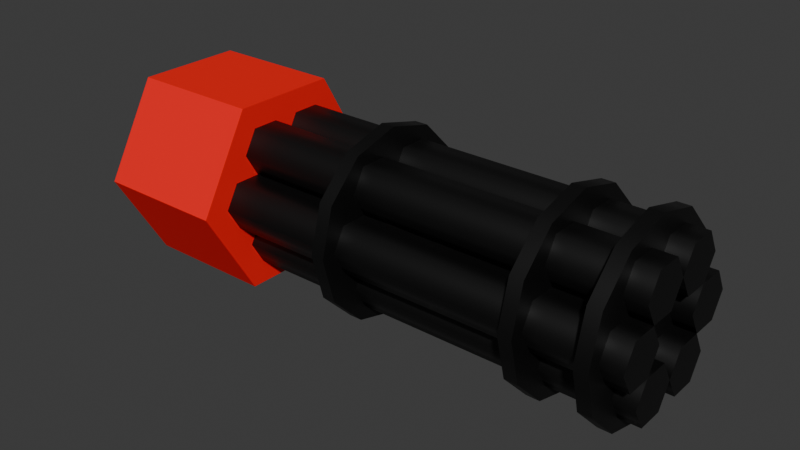 # Source: minigun.blend  (saved by Blender 5.2.45; exported with 4.5.12 LTS)
import bpy
from mathutils import Matrix  # noqa: F401  (used for matrix-valued properties, if any)

bpy.ops.wm.read_factory_settings(use_empty=True)
scene = bpy.context.scene
scene.name = 'Scene'

# ---- collections
col_collection = bpy.data.collections.new('Collection'); scene.collection.children.link(col_collection)

# ---- materials (node trees are filled in below, after node groups)
mat_material_001 = bpy.data.materials.new('Material.001')
mat_material_001.use_backface_culling_lightprobe_volume = False
mat_material_002 = bpy.data.materials.new('Material.002')
mat_material_002.use_backface_culling_lightprobe_volume = False

# ---- node groups
ng_smooth_by_angle = bpy.data.node_groups.new('Smooth by Angle', 'GeometryNodeTree')
_s = ng_smooth_by_angle.interface.new_socket(name='Mesh', in_out='OUTPUT', socket_type='NodeSocketGeometry')
_s = ng_smooth_by_angle.interface.new_socket(name='Mesh', in_out='INPUT', socket_type='NodeSocketGeometry')
_s = ng_smooth_by_angle.interface.new_socket(name='Angle', in_out='INPUT', socket_type='NodeSocketFloat')
_s.subtype = 'ANGLE'
_s.default_value = 0.5236
_s.min_value = 0.0
_s.max_value = 3.142
_s.description = 'Maximum face angle for smooth edges'
_s = ng_smooth_by_angle.interface.new_socket(name='Ignore Sharpness', in_out='INPUT', socket_type='NodeSocketBool')
_s.force_non_field = True
ng_smooth_by_angle.description = 'Set the sharpness of mesh edges based on the angle between the neighboring faces'
ng_smooth_by_angle.is_modifier = True
_N = ng_smooth_by_angle.nodes; _L = ng_smooth_by_angle.links
n0 = _N.new('GeometryNodeSetShadeSmooth'); n0.name = 'Set Shade Smooth'; n0.location = (120, -80)
n0.domain = 'EDGE'
n1 = _N.new('GeometryNodeSetShadeSmooth'); n1.name = 'Set Shade Smooth.001'; n1.location = (300, -80)
n2 = _N.new('NodeGroupOutput'); n2.name = 'Group Output'; n2.location = (480, -80)
n3 = _N.new('GeometryNodeInputMeshEdgeAngle'); n3.name = 'Edge Angle'; n3.location = (-440, -240)
n4 = _N.new('NodeGroupInput'); n4.name = 'Group Input'; n4.location = (-80, -80)
n5 = _N.new('GeometryNodeInputEdgeSmooth'); n5.name = 'Is Edge Smooth'; n5.location = (-260, -120)
n6 = _N.new('GeometryNodeInputShadeSmooth'); n6.name = 'Is Shade Smooth'; n6.location = (-440, -397)
n7 = _N.new('FunctionNodeCompare'); n7.name = 'Compare'; n7.location = (-260, -260)
n7.operation = 'LESS_EQUAL'
n8 = _N.new('FunctionNodeBooleanMath'); n8.name = 'Boolean Math.001'; n8.location = (-80, -260)
n9 = _N.new('NodeGroupInput'); n9.name = 'Group Input.001'; n9.location = (-440, -329)
n10 = _N.new('NodeGroupInput'); n10.name = 'Group Input.002'; n10.location = (-259, -189)
n11 = _N.new('FunctionNodeBooleanMath'); n11.name = 'Boolean Math'; n11.location = (-80, -149)
n11.operation = 'OR'
n12 = _N.new('FunctionNodeBooleanMath'); n12.name = 'Boolean Math.002'; n12.location = (-260, -380)
n12.operation = 'OR'
n13 = _N.new('NodeGroupInput'); n13.name = 'Group Input.003'; n13.location = (-440, -460)
_L.new(n3.outputs[0], n7.inputs[0])
_L.new(n1.outputs[0], n2.inputs[0])
_L.new(n9.outputs[1], n7.inputs[1])
_L.new(n7.outputs[0], n8.inputs[0])
_L.new(n4.outputs[0], n0.inputs[0])
_L.new(n0.outputs[0], n1.inputs[0])
_L.new(n8.outputs[0], n0.inputs[2])
_L.new(n10.outputs[2], n11.inputs[1])
_L.new(n5.outputs[0], n11.inputs[0])
_L.new(n11.outputs[0], n0.inputs[1])
_L.new(n13.outputs[2], n12.inputs[1])
_L.new(n6.outputs[0], n12.inputs[0])
_L.new(n12.outputs[0], n8.inputs[1])
n2.is_active_output = True

# ---- material node trees
mat_material_001.use_nodes = True; mat_material_001.node_tree.nodes.clear()
_N = mat_material_001.node_tree.nodes; _L = mat_material_001.node_tree.links
n0 = _N.new('ShaderNodeBsdfPrincipled'); n0.name = 'Principled BSDF'; n0.location = (-200, 100)
n0.inputs[0].default_value = (0.05, 0.05, 0.05, 1.0)
n0.inputs[1].default_value = 1.0
n1 = _N.new('ShaderNodeOutputMaterial'); n1.name = 'Material Output'; n1.location = (200, 100)
_L.new(n0.outputs[0], n1.inputs[0])
n1.is_active_output = True
mat_material_002.use_nodes = True; mat_material_002.node_tree.nodes.clear()
_N = mat_material_002.node_tree.nodes; _L = mat_material_002.node_tree.links
n0 = _N.new('ShaderNodeBsdfPrincipled'); n0.name = 'Principled BSDF'; n0.location = (-200, 100)
n0.inputs[0].default_value = (1.0, 0.0, 0.0, 1.0)
n0.inputs[2].default_value = 0.7
n1 = _N.new('ShaderNodeOutputMaterial'); n1.name = 'Material Output'; n1.location = (200, 100)
_L.new(n0.outputs[0], n1.inputs[0])
n1.is_active_output = True

# ---- world
world_world = bpy.data.worlds.new('World'); scene.world = world_world
world_world.use_nodes = True; world_world.node_tree.nodes.clear()
_N = world_world.node_tree.nodes; _L = world_world.node_tree.links
n0 = _N.new('ShaderNodeOutputWorld'); n0.name = 'World Output'; n0.location = (200, 100)
n1 = _N.new('ShaderNodeBackground'); n1.name = 'Background'; n1.location = (-200, 100)
n1.inputs[0].default_value = (0.05088, 0.05088, 0.05088, 1.0)
_L.new(n1.outputs[0], n0.inputs[0])
n0.is_active_output = True
world_world.color = (0.05088, 0.05088, 0.05088)
world_world.sun_shadow_jitter_overblur = 0.0

# ---- meshes
me_cylinder = bpy.data.meshes.new('Cylinder')
me_cylinder.from_pydata([(1.51e-08, 0.1, -0.8), (0.0, 0.1, 1.0), (0.0866, 0.05, -0.8), (0.0866, 0.05, 1.0), (0.0866, -0.05, -0.8), (0.0866, -0.05, 1.0), (1.51e-08, -0.1, -0.8), (0.0, -0.1, 1.0), (-0.0866, -0.05, -0.8), (-0.0866, -0.05, 1.0), (-0.0866, 0.05, -0.8), (-0.0866, 0.05, 1.0)], [], [(0, 1, 3, 2), (2, 3, 5, 4), (4, 5, 7, 6), (6, 7, 9, 8), (3, 1, 11, 9, 7, 5), (8, 9, 11, 10), (10, 11, 1, 0), (0, 2, 4, 6, 8, 10)])
me_cylinder.polygons.foreach_set('use_smooth', [True] * 8)
_uv = me_cylinder.uv_layers.new(name='UVMap')
_uv.uv.foreach_set('vector', [1.0, 0.5, 1.0, 1.0, 0.8333, 1.0, 0.8333, 0.5, 0.8333, 0.5, 0.8333, 1.0, 0.6667, 1.0, 0.6667, 0.5, 0.6667, 0.5, 0.6667, 1.0, 0.5, 1.0, 0.5, 0.5, 0.5, 0.5, 0.5, 1.0, 0.3333, 1.0, 0.3333, 0.5, 0.4578, 0.37, 0.25, 0.49, 0.04215, 0.37, 0.04215, 0.13, 0.25, 0.01, 0.4578, 0.13, 0.3333, 0.5, 0.3333, 1.0, 0.1667, 1.0, 0.1667, 0.5, 0.1667, 0.5, 0.1667, 1.0, -8.941e-08, 1.0, -8.941e-08, 0.5, 0.75, 0.49, 0.9578, 0.37, 0.9578, 0.13, 0.75, 0.01, 0.5422, 0.13, 0.5422, 0.37])
me_cylinder.materials.append(mat_material_001)
me_cylinder.update()
me_cylinder_001 = bpy.data.meshes.new('Cylinder.001')
me_cylinder_001.from_pydata([(1.51e-08, 0.1, -0.8), (0.0, 0.1, 1.0), (0.0866, 0.05, -0.8), (0.0866, 0.05, 1.0), (0.0866, -0.05, -0.8), (0.0866, -0.05, 1.0), (1.51e-08, -0.1, -0.8), (0.0, -0.1, 1.0), (-0.0866, -0.05, -0.8), (-0.0866, -0.05, 1.0), (-0.0866, 0.05, -0.8), (-0.0866, 0.05, 1.0)], [], [(0, 1, 3, 2), (2, 3, 5, 4), (4, 5, 7, 6), (6, 7, 9, 8), (3, 1, 11, 9, 7, 5), (8, 9, 11, 10), (10, 11, 1, 0), (0, 2, 4, 6, 8, 10)])
me_cylinder_001.polygons.foreach_set('use_smooth', [True] * 8)
_uv = me_cylinder_001.uv_layers.new(name='UVMap')
_uv.uv.foreach_set('vector', [1.0, 0.5, 1.0, 1.0, 0.8333, 1.0, 0.8333, 0.5, 0.8333, 0.5, 0.8333, 1.0, 0.6667, 1.0, 0.6667, 0.5, 0.6667, 0.5, 0.6667, 1.0, 0.5, 1.0, 0.5, 0.5, 0.5, 0.5, 0.5, 1.0, 0.3333, 1.0, 0.3333, 0.5, 0.4578, 0.37, 0.25, 0.49, 0.04215, 0.37, 0.04215, 0.13, 0.25, 0.01, 0.4578, 0.13, 0.3333, 0.5, 0.3333, 1.0, 0.1667, 1.0, 0.1667, 0.5, 0.1667, 0.5, 0.1667, 1.0, -8.941e-08, 1.0, -8.941e-08, 0.5, 0.75, 0.49, 0.9578, 0.37, 0.9578, 0.13, 0.75, 0.01, 0.5422, 0.13, 0.5422, 0.37])
me_cylinder_001.materials.append(mat_material_001)
me_cylinder_001.update()
me_cylinder_002 = bpy.data.meshes.new('Cylinder.002')
me_cylinder_002.from_pydata([(1.308e-08, 0.1, -0.8), (0.0, 0.1, 1.0), (0.0866, 0.05, -0.8), (0.0866, 0.05, 1.0), (0.0866, -0.05, -0.8), (0.0866, -0.05, 1.0), (1.308e-08, -0.1, -0.8), (0.0, -0.1, 1.0), (-0.0866, -0.05, -0.8), (-0.0866, -0.05, 1.0), (-0.0866, 0.05, -0.8), (-0.0866, 0.05, 1.0)], [], [(0, 1, 3, 2), (2, 3, 5, 4), (4, 5, 7, 6), (6, 7, 9, 8), (3, 1, 11, 9, 7, 5), (8, 9, 11, 10), (10, 11, 1, 0), (0, 2, 4, 6, 8, 10)])
me_cylinder_002.polygons.foreach_set('use_smooth', [True] * 8)
_uv = me_cylinder_002.uv_layers.new(name='UVMap')
_uv.uv.foreach_set('vector', [1.0, 0.5, 1.0, 1.0, 0.8333, 1.0, 0.8333, 0.5, 0.8333, 0.5, 0.8333, 1.0, 0.6667, 1.0, 0.6667, 0.5, 0.6667, 0.5, 0.6667, 1.0, 0.5, 1.0, 0.5, 0.5, 0.5, 0.5, 0.5, 1.0, 0.3333, 1.0, 0.3333, 0.5, 0.4578, 0.37, 0.25, 0.49, 0.04215, 0.37, 0.04215, 0.13, 0.25, 0.01, 0.4578, 0.13, 0.3333, 0.5, 0.3333, 1.0, 0.1667, 1.0, 0.1667, 0.5, 0.1667, 0.5, 0.1667, 1.0, -8.941e-08, 1.0, -8.941e-08, 0.5, 0.75, 0.49, 0.9578, 0.37, 0.9578, 0.13, 0.75, 0.01, 0.5422, 0.13, 0.5422, 0.37])
me_cylinder_002.materials.append(mat_material_001)
me_cylinder_002.update()
me_cylinder_003 = bpy.data.meshes.new('Cylinder.003')
me_cylinder_003.from_pydata([(1.308e-08, 0.1, -0.8), (0.0, 0.1, 1.0), (0.0866, 0.05, -0.8), (0.0866, 0.05, 1.0), (0.0866, -0.05, -0.8), (0.0866, -0.05, 1.0), (1.308e-08, -0.1, -0.8), (0.0, -0.1, 1.0), (-0.0866, -0.05, -0.8), (-0.0866, -0.05, 1.0), (-0.0866, 0.05, -0.8), (-0.0866, 0.05, 1.0)], [], [(0, 1, 3, 2), (2, 3, 5, 4), (4, 5, 7, 6), (6, 7, 9, 8), (3, 1, 11, 9, 7, 5), (8, 9, 11, 10), (10, 11, 1, 0), (0, 2, 4, 6, 8, 10)])
me_cylinder_003.polygons.foreach_set('use_smooth', [True] * 8)
_uv = me_cylinder_003.uv_layers.new(name='UVMap')
_uv.uv.foreach_set('vector', [1.0, 0.5, 1.0, 1.0, 0.8333, 1.0, 0.8333, 0.5, 0.8333, 0.5, 0.8333, 1.0, 0.6667, 1.0, 0.6667, 0.5, 0.6667, 0.5, 0.6667, 1.0, 0.5, 1.0, 0.5, 0.5, 0.5, 0.5, 0.5, 1.0, 0.3333, 1.0, 0.3333, 0.5, 0.4578, 0.37, 0.25, 0.49, 0.04215, 0.37, 0.04215, 0.13, 0.25, 0.01, 0.4578, 0.13, 0.3333, 0.5, 0.3333, 1.0, 0.1667, 1.0, 0.1667, 0.5, 0.1667, 0.5, 0.1667, 1.0, -8.941e-08, 1.0, -8.941e-08, 0.5, 0.75, 0.49, 0.9578, 0.37, 0.9578, 0.13, 0.75, 0.01, 0.5422, 0.13, 0.5422, 0.37])
me_cylinder_003.materials.append(mat_material_001)
me_cylinder_003.update()
me_cylinder_004 = bpy.data.meshes.new('Cylinder.004')
me_cylinder_004.from_pydata([(1.308e-08, 0.1, -0.8), (0.0, 0.1, 1.0), (0.0866, 0.05, -0.8), (0.0866, 0.05, 1.0), (0.0866, -0.05, -0.8), (0.0866, -0.05, 1.0), (1.308e-08, -0.1, -0.8), (0.0, -0.1, 1.0), (-0.0866, -0.05, -0.8), (-0.0866, -0.05, 1.0), (-0.0866, 0.05, -0.8), (-0.0866, 0.05, 1.0)], [], [(0, 1, 3, 2), (2, 3, 5, 4), (4, 5, 7, 6), (6, 7, 9, 8), (3, 1, 11, 9, 7, 5), (8, 9, 11, 10), (10, 11, 1, 0), (0, 2, 4, 6, 8, 10)])
me_cylinder_004.polygons.foreach_set('use_smooth', [True] * 8)
_uv = me_cylinder_004.uv_layers.new(name='UVMap')
_uv.uv.foreach_set('vector', [1.0, 0.5, 1.0, 1.0, 0.8333, 1.0, 0.8333, 0.5, 0.8333, 0.5, 0.8333, 1.0, 0.6667, 1.0, 0.6667, 0.5, 0.6667, 0.5, 0.6667, 1.0, 0.5, 1.0, 0.5, 0.5, 0.5, 0.5, 0.5, 1.0, 0.3333, 1.0, 0.3333, 0.5, 0.4578, 0.37, 0.25, 0.49, 0.04215, 0.37, 0.04215, 0.13, 0.25, 0.01, 0.4578, 0.13, 0.3333, 0.5, 0.3333, 1.0, 0.1667, 1.0, 0.1667, 0.5, 0.1667, 0.5, 0.1667, 1.0, -8.941e-08, 1.0, -8.941e-08, 0.5, 0.75, 0.49, 0.9578, 0.37, 0.9578, 0.13, 0.75, 0.01, 0.5422, 0.13, 0.5422, 0.37])
me_cylinder_004.materials.append(mat_material_001)
me_cylinder_004.update()
me_cylinder_005 = bpy.data.meshes.new('Cylinder.005')
me_cylinder_005.from_pydata([(1.308e-08, 0.1, -0.8), (0.0, 0.1, 1.0), (0.0866, 0.05, -0.8), (0.0866, 0.05, 1.0), (0.0866, -0.05, -0.8), (0.0866, -0.05, 1.0), (1.308e-08, -0.1, -0.8), (0.0, -0.1, 1.0), (-0.0866, -0.05, -0.8), (-0.0866, -0.05, 1.0), (-0.0866, 0.05, -0.8), (-0.0866, 0.05, 1.0)], [], [(0, 1, 3, 2), (2, 3, 5, 4), (4, 5, 7, 6), (6, 7, 9, 8), (3, 1, 11, 9, 7, 5), (8, 9, 11, 10), (10, 11, 1, 0), (0, 2, 4, 6, 8, 10)])
me_cylinder_005.polygons.foreach_set('use_smooth', [True] * 8)
_uv = me_cylinder_005.uv_layers.new(name='UVMap')
_uv.uv.foreach_set('vector', [1.0, 0.5, 1.0, 1.0, 0.8333, 1.0, 0.8333, 0.5, 0.8333, 0.5, 0.8333, 1.0, 0.6667, 1.0, 0.6667, 0.5, 0.6667, 0.5, 0.6667, 1.0, 0.5, 1.0, 0.5, 0.5, 0.5, 0.5, 0.5, 1.0, 0.3333, 1.0, 0.3333, 0.5, 0.4578, 0.37, 0.25, 0.49, 0.04215, 0.37, 0.04215, 0.13, 0.25, 0.01, 0.4578, 0.13, 0.3333, 0.5, 0.3333, 1.0, 0.1667, 1.0, 0.1667, 0.5, 0.1667, 0.5, 0.1667, 1.0, -8.941e-08, 1.0, -8.941e-08, 0.5, 0.75, 0.49, 0.9578, 0.37, 0.9578, 0.13, 0.75, 0.01, 0.5422, 0.13, 0.5422, 0.37])
me_cylinder_005.materials.append(mat_material_001)
me_cylinder_005.update()
me_cylinder_006 = bpy.data.meshes.new('Cylinder.006')
me_cylinder_006.from_pydata([(0.0, 0.35, -0.025), (0.0, 0.35, 0.025), (0.175, 0.3031, -0.025), (0.175, 0.3031, 0.025), (0.3031, 0.175, -0.025), (0.3031, 0.175, 0.025), (0.35, 0.0, -0.025), (0.35, 0.0, 0.025), (0.3031, -0.175, -0.025), (0.3031, -0.175, 0.025), (0.175, -0.3031, -0.025), (0.175, -0.3031, 0.025), (0.0, -0.35, -0.025), (0.0, -0.35, 0.025), (-0.175, -0.3031, -0.025), (-0.175, -0.3031, 0.025), (-0.3031, -0.175, -0.025), (-0.3031, -0.175, 0.025), (-0.35, 0.0, -0.025), (-0.35, 0.0, 0.025), (-0.3031, 0.175, -0.025), (-0.3031, 0.175, 0.025), (-0.175, 0.3031, -0.025), (-0.175, 0.3031, 0.025)], [], [(0, 1, 3, 2), (2, 3, 5, 4), (4, 5, 7, 6), (6, 7, 9, 8), (8, 9, 11, 10), (10, 11, 13, 12), (12, 13, 15, 14), (14, 15, 17, 16), (16, 17, 19, 18), (18, 19, 21, 20), (3, 1, 23, 21, 19, 17, 15, 13, 11, 9, 7, 5), (20, 21, 23, 22), (22, 23, 1, 0), (0, 2, 4, 6, 8, 10, 12, 14, 16, 18, 20, 22)])
me_cylinder_006.polygons.foreach_set('use_smooth', [True] * 14)
_uv = me_cylinder_006.uv_layers.new(name='UVMap')
_uv.uv.foreach_set('vector', [1.0, 0.5, 1.0, 1.0, 0.9167, 1.0, 0.9167, 0.5, 0.9167, 0.5, 0.9167, 1.0, 0.8333, 1.0, 0.8333, 0.5, 0.8333, 0.5, 0.8333, 1.0, 0.75, 1.0, 0.75, 0.5, 0.75, 0.5, 0.75, 1.0, 0.6667, 1.0, 0.6667, 0.5, 0.6667, 0.5, 0.6667, 1.0, 0.5833, 1.0, 0.5833, 0.5, 0.5833, 0.5, 0.5833, 1.0, 0.5, 1.0, 0.5, 0.5, 0.5, 0.5, 0.5, 1.0, 0.4167, 1.0, 0.4167, 0.5, 0.4167, 0.5, 0.4167, 1.0, 0.3333, 1.0, 0.3333, 0.5, 0.3333, 0.5, 0.3333, 1.0, 0.25, 1.0, 0.25, 0.5, 0.25, 0.5, 0.25, 1.0, 0.1667, 1.0, 0.1667, 0.5, 0.37, 0.4578, 0.25, 0.49, 0.13, 0.4578, 0.04215, 0.37, 0.01, 0.25, 0.04215, 0.13, 0.13, 0.04215, 0.25, 0.01, 0.37, 0.04215, 0.4578, 0.13, 0.49, 0.25, 0.4578, 0.37, 0.1667, 0.5, 0.1667, 1.0, 0.08333, 1.0, 0.08333, 0.5, 0.08333, 0.5, 0.08333, 1.0, 7.451e-08, 1.0, 7.451e-08, 0.5, 0.75, 0.49, 0.87, 0.4578, 0.9578, 0.37, 0.99, 0.25, 0.9578, 0.13, 0.87, 0.04215, 0.75, 0.01, 0.63, 0.04215, 0.5422, 0.13, 0.51, 0.25, 0.5422, 0.37, 0.63, 0.4578])
me_cylinder_006.materials.append(mat_material_001)
me_cylinder_006.update()
me_cylinder_007 = bpy.data.meshes.new('Cylinder.007')
me_cylinder_007.from_pydata([(0.0, 0.35, -0.025), (0.0, 0.35, 0.025), (0.175, 0.3031, -0.025), (0.175, 0.3031, 0.025), (0.3031, 0.175, -0.025), (0.3031, 0.175, 0.025), (0.35, 0.0, -0.025), (0.35, 0.0, 0.025), (0.3031, -0.175, -0.025), (0.3031, -0.175, 0.025), (0.175, -0.3031, -0.025), (0.175, -0.3031, 0.025), (0.0, -0.35, -0.025), (0.0, -0.35, 0.025), (-0.175, -0.3031, -0.025), (-0.175, -0.3031, 0.025), (-0.3031, -0.175, -0.025), (-0.3031, -0.175, 0.025), (-0.35, 0.0, -0.025), (-0.35, 0.0, 0.025), (-0.3031, 0.175, -0.025), (-0.3031, 0.175, 0.025), (-0.175, 0.3031, -0.025), (-0.175, 0.3031, 0.025)], [], [(0, 1, 3, 2), (2, 3, 5, 4), (4, 5, 7, 6), (6, 7, 9, 8), (8, 9, 11, 10), (10, 11, 13, 12), (12, 13, 15, 14), (14, 15, 17, 16), (16, 17, 19, 18), (18, 19, 21, 20), (3, 1, 23, 21, 19, 17, 15, 13, 11, 9, 7, 5), (20, 21, 23, 22), (22, 23, 1, 0), (0, 2, 4, 6, 8, 10, 12, 14, 16, 18, 20, 22)])
me_cylinder_007.polygons.foreach_set('use_smooth', [True] * 14)
_uv = me_cylinder_007.uv_layers.new(name='UVMap')
_uv.uv.foreach_set('vector', [1.0, 0.5, 1.0, 1.0, 0.9167, 1.0, 0.9167, 0.5, 0.9167, 0.5, 0.9167, 1.0, 0.8333, 1.0, 0.8333, 0.5, 0.8333, 0.5, 0.8333, 1.0, 0.75, 1.0, 0.75, 0.5, 0.75, 0.5, 0.75, 1.0, 0.6667, 1.0, 0.6667, 0.5, 0.6667, 0.5, 0.6667, 1.0, 0.5833, 1.0, 0.5833, 0.5, 0.5833, 0.5, 0.5833, 1.0, 0.5, 1.0, 0.5, 0.5, 0.5, 0.5, 0.5, 1.0, 0.4167, 1.0, 0.4167, 0.5, 0.4167, 0.5, 0.4167, 1.0, 0.3333, 1.0, 0.3333, 0.5, 0.3333, 0.5, 0.3333, 1.0, 0.25, 1.0, 0.25, 0.5, 0.25, 0.5, 0.25, 1.0, 0.1667, 1.0, 0.1667, 0.5, 0.37, 0.4578, 0.25, 0.49, 0.13, 0.4578, 0.04215, 0.37, 0.01, 0.25, 0.04215, 0.13, 0.13, 0.04215, 0.25, 0.01, 0.37, 0.04215, 0.4578, 0.13, 0.49, 0.25, 0.4578, 0.37, 0.1667, 0.5, 0.1667, 1.0, 0.08333, 1.0, 0.08333, 0.5, 0.08333, 0.5, 0.08333, 1.0, 7.451e-08, 1.0, 7.451e-08, 0.5, 0.75, 0.49, 0.87, 0.4578, 0.9578, 0.37, 0.99, 0.25, 0.9578, 0.13, 0.87, 0.04215, 0.75, 0.01, 0.63, 0.04215, 0.5422, 0.13, 0.51, 0.25, 0.5422, 0.37, 0.63, 0.4578])
me_cylinder_007.materials.append(mat_material_001)
me_cylinder_007.update()
me_cylinder_008 = bpy.data.meshes.new('Cylinder.008')
me_cylinder_008.from_pydata([(-0.025, 0.35, -1.887e-09), (0.025, 0.35, 1.887e-09), (-0.025, 0.3031, -0.175), (0.025, 0.3031, -0.175), (-0.025, 0.175, -0.3031), (0.025, 0.175, -0.3031), (-0.025, 0.0, -0.35), (0.025, 0.0, -0.35), (-0.025, -0.175, -0.3031), (0.025, -0.175, -0.3031), (-0.025, -0.3031, -0.175), (0.025, -0.3031, -0.175), (-0.025, -0.35, -1.887e-09), (0.025, -0.35, 1.887e-09), (-0.025, -0.3031, 0.175), (0.025, -0.3031, 0.175), (-0.025, -0.175, 0.3031), (0.025, -0.175, 0.3031), (-0.025, 0.0, 0.35), (0.025, 0.0, 0.35), (-0.025, 0.175, 0.3031), (0.025, 0.175, 0.3031), (-0.025, 0.3031, 0.175), (0.025, 0.3031, 0.175)], [], [(0, 1, 3, 2), (2, 3, 5, 4), (4, 5, 7, 6), (6, 7, 9, 8), (8, 9, 11, 10), (10, 11, 13, 12), (12, 13, 15, 14), (14, 15, 17, 16), (16, 17, 19, 18), (18, 19, 21, 20), (3, 1, 23, 21, 19, 17, 15, 13, 11, 9, 7, 5), (20, 21, 23, 22), (22, 23, 1, 0), (0, 2, 4, 6, 8, 10, 12, 14, 16, 18, 20, 22)])
me_cylinder_008.polygons.foreach_set('use_smooth', [True] * 14)
_uv = me_cylinder_008.uv_layers.new(name='UVMap')
_uv.uv.foreach_set('vector', [1.0, 0.5, 1.0, 1.0, 0.9167, 1.0, 0.9167, 0.5, 0.9167, 0.5, 0.9167, 1.0, 0.8333, 1.0, 0.8333, 0.5, 0.8333, 0.5, 0.8333, 1.0, 0.75, 1.0, 0.75, 0.5, 0.75, 0.5, 0.75, 1.0, 0.6667, 1.0, 0.6667, 0.5, 0.6667, 0.5, 0.6667, 1.0, 0.5833, 1.0, 0.5833, 0.5, 0.5833, 0.5, 0.5833, 1.0, 0.5, 1.0, 0.5, 0.5, 0.5, 0.5, 0.5, 1.0, 0.4167, 1.0, 0.4167, 0.5, 0.4167, 0.5, 0.4167, 1.0, 0.3333, 1.0, 0.3333, 0.5, 0.3333, 0.5, 0.3333, 1.0, 0.25, 1.0, 0.25, 0.5, 0.25, 0.5, 0.25, 1.0, 0.1667, 1.0, 0.1667, 0.5, 0.37, 0.4578, 0.25, 0.49, 0.13, 0.4578, 0.04215, 0.37, 0.01, 0.25, 0.04215, 0.13, 0.13, 0.04215, 0.25, 0.01, 0.37, 0.04215, 0.4578, 0.13, 0.49, 0.25, 0.4578, 0.37, 0.1667, 0.5, 0.1667, 1.0, 0.08333, 1.0, 0.08333, 0.5, 0.08333, 0.5, 0.08333, 1.0, 7.451e-08, 1.0, 7.451e-08, 0.5, 0.75, 0.49, 0.87, 0.4578, 0.9578, 0.37, 0.99, 0.25, 0.9578, 0.13, 0.87, 0.04215, 0.75, 0.01, 0.63, 0.04215, 0.5422, 0.13, 0.51, 0.25, 0.5422, 0.37, 0.63, 0.4578])
me_cylinder_008.materials.append(mat_material_001)
me_cylinder_008.update()
me_cylinder_010 = bpy.data.meshes.new('Cylinder.010')
me_cylinder_010.from_pydata([(-0.25, 0.4, 1.093e-08), (0.25, 0.4, -1.093e-08), (-0.25, 0.2, -0.3464), (0.25, 0.2, -0.3464), (-0.25, -0.2, -0.3464), (0.25, -0.2, -0.3464), (-0.25, -0.4, 1.093e-08), (0.25, -0.4, -1.093e-08), (-0.25, -0.2, 0.3464), (0.25, -0.2, 0.3464), (-0.25, 0.2, 0.3464), (0.25, 0.2, 0.3464)], [], [(0, 1, 3, 2), (2, 3, 5, 4), (4, 5, 7, 6), (6, 7, 9, 8), (3, 1, 11, 9, 7, 5), (8, 9, 11, 10), (10, 11, 1, 0), (0, 2, 4, 6, 8, 10)])
_uv = me_cylinder_010.uv_layers.new(name='UVMap')
_uv.uv.foreach_set('vector', [1.0, 0.5, 1.0, 1.0, 0.8333, 1.0, 0.8333, 0.5, 0.8333, 0.5, 0.8333, 1.0, 0.6667, 1.0, 0.6667, 0.5, 0.6667, 0.5, 0.6667, 1.0, 0.5, 1.0, 0.5, 0.5, 0.5, 0.5, 0.5, 1.0, 0.3333, 1.0, 0.3333, 0.5, 0.4578, 0.37, 0.25, 0.49, 0.04215, 0.37, 0.04215, 0.13, 0.25, 0.01, 0.4578, 0.13, 0.3333, 0.5, 0.3333, 1.0, 0.1667, 1.0, 0.1667, 0.5, 0.1667, 0.5, 0.1667, 1.0, -8.941e-08, 1.0, -8.941e-08, 0.5, 0.75, 0.49, 0.9578, 0.37, 0.9578, 0.13, 0.75, 0.01, 0.5422, 0.13, 0.5422, 0.37])
me_cylinder_010.materials.append(mat_material_002)
me_cylinder_010.update()

# ---- objects
ob_cylinder = bpy.data.objects.new('Cylinder', me_cylinder)
ob_cylinder_001 = bpy.data.objects.new('Cylinder.001', me_cylinder_001)
ob_cylinder_002 = bpy.data.objects.new('Cylinder.002', me_cylinder_002)
ob_cylinder_003 = bpy.data.objects.new('Cylinder.003', me_cylinder_003)
ob_cylinder_004 = bpy.data.objects.new('Cylinder.004', me_cylinder_004)
ob_cylinder_005 = bpy.data.objects.new('Cylinder.005', me_cylinder_005)
ob_cylinder_006 = bpy.data.objects.new('Cylinder.006', me_cylinder_006)
ob_cylinder_007 = bpy.data.objects.new('Cylinder.007', me_cylinder_007)
ob_cylinder_008 = bpy.data.objects.new('Cylinder.008', me_cylinder_008)
ob_cylinder_009 = bpy.data.objects.new('Cylinder.009', me_cylinder_010)

# ---- transforms, parenting, visibility, modifiers, constraints
ob_cylinder.parent = ob_cylinder_008
ob_cylinder.matrix_parent_inverse = Matrix(((1.0, -0.0, 0.0, 0.07684), (-0.0, 1.0, -0.0, 0.0), (0.0, 0.0, 1.0, -0.0), (-0.0, 0.0, -0.0, 1.0)))
ob_cylinder.location = (4.38e-16, -0.2, 0.0)
ob_cylinder.rotation_euler = (-0.0, 1.571, 0.0)
_m = ob_cylinder.modifiers.new('Smooth by Angle', 'NODES')
_m.node_group = ng_smooth_by_angle
_gi = [s.identifier for s in ng_smooth_by_angle.interface.items_tree if s.item_type == 'SOCKET' and s.in_out == 'INPUT']
_m[_gi[1]] = 1.396  # 'Angle'
_m.show_group_selector = False
ob_cylinder_001.parent = ob_cylinder_008
ob_cylinder_001.matrix_parent_inverse = Matrix(((1.0, -0.0, 0.0, 0.07684), (-0.0, 1.0, -0.0, 0.0), (0.0, 0.0, 1.0, -0.0), (-0.0, 0.0, -0.0, 1.0)))
ob_cylinder_001.location = (4.38e-16, 0.2, 9.572e-08)
ob_cylinder_001.rotation_euler = (-0.0, 1.571, 0.0)
_m = ob_cylinder_001.modifiers.new('Smooth by Angle', 'NODES')
_m.node_group = ng_smooth_by_angle
_gi = [s.identifier for s in ng_smooth_by_angle.interface.items_tree if s.item_type == 'SOCKET' and s.in_out == 'INPUT']
_m[_gi[1]] = 1.396  # 'Angle'
_m.show_group_selector = False
ob_cylinder_002.parent = ob_cylinder_008
ob_cylinder_002.matrix_parent_inverse = Matrix(((1.0, -0.0, 0.0, 0.07684), (-0.0, 1.0, -0.0, 0.0), (0.0, 0.0, 1.0, -0.0), (-0.0, 0.0, -0.0, 1.0)))
ob_cylinder_002.location = (4.38e-16, -0.1, -0.1732)
ob_cylinder_002.rotation_euler = (1.571, 0.5236, 1.571)
_m = ob_cylinder_002.modifiers.new('Smooth by Angle', 'NODES')
_m.node_group = ng_smooth_by_angle
_gi = [s.identifier for s in ng_smooth_by_angle.interface.items_tree if s.item_type == 'SOCKET' and s.in_out == 'INPUT']
_m[_gi[1]] = 1.396  # 'Angle'
_m.show_group_selector = False
ob_cylinder_003.parent = ob_cylinder_008
ob_cylinder_003.matrix_parent_inverse = Matrix(((1.0, -0.0, 0.0, 0.07684), (-0.0, 1.0, -0.0, 0.0), (0.0, 0.0, 1.0, -0.0), (-0.0, 0.0, -0.0, 1.0)))
ob_cylinder_003.location = (4.38e-16, 0.1, 0.1732)
ob_cylinder_003.rotation_euler = (1.571, 0.5236, 1.571)
_m = ob_cylinder_003.modifiers.new('Smooth by Angle', 'NODES')
_m.node_group = ng_smooth_by_angle
_gi = [s.identifier for s in ng_smooth_by_angle.interface.items_tree if s.item_type == 'SOCKET' and s.in_out == 'INPUT']
_m[_gi[1]] = 1.396  # 'Angle'
_m.show_group_selector = False
ob_cylinder_004.parent = ob_cylinder_008
ob_cylinder_004.matrix_parent_inverse = Matrix(((1.0, -0.0, 0.0, 0.07684), (-0.0, 1.0, -0.0, 0.0), (0.0, 0.0, 1.0, -0.0), (-0.0, 0.0, -0.0, 1.0)))
ob_cylinder_004.location = (4.38e-16, 0.1, -0.1732)
ob_cylinder_004.rotation_euler = (1.571, -0.5236, 1.571)
_m = ob_cylinder_004.modifiers.new('Smooth by Angle', 'NODES')
_m.node_group = ng_smooth_by_angle
_gi = [s.identifier for s in ng_smooth_by_angle.interface.items_tree if s.item_type == 'SOCKET' and s.in_out == 'INPUT']
_m[_gi[1]] = 1.396  # 'Angle'
_m.show_group_selector = False
ob_cylinder_005.parent = ob_cylinder_008
ob_cylinder_005.matrix_parent_inverse = Matrix(((1.0, -0.0, 0.0, 0.07684), (-0.0, 1.0, -0.0, 0.0), (0.0, 0.0, 1.0, -0.0), (-0.0, 0.0, -0.0, 1.0)))
ob_cylinder_005.location = (4.38e-16, -0.1, 0.1732)
ob_cylinder_005.rotation_euler = (1.571, -0.5236, 1.571)
_m = ob_cylinder_005.modifiers.new('Smooth by Angle', 'NODES')
_m.node_group = ng_smooth_by_angle
_gi = [s.identifier for s in ng_smooth_by_angle.interface.items_tree if s.item_type == 'SOCKET' and s.in_out == 'INPUT']
_m[_gi[1]] = 1.396  # 'Angle'
_m.show_group_selector = False
ob_cylinder_006.parent = ob_cylinder_008
ob_cylinder_006.matrix_parent_inverse = Matrix(((1.0, -0.0, 0.0, 0.07684), (-0.0, 1.0, -0.0, 0.0), (0.0, 0.0, 1.0, -0.0), (-0.0, 0.0, -0.0, 1.0)))
ob_cylinder_006.location = (0.8975, 0.0, 0.0)
ob_cylinder_006.rotation_euler = (-0.0, 1.571, 0.0)
_m = ob_cylinder_006.modifiers.new('Smooth by Angle', 'NODES')
_m.node_group = ng_smooth_by_angle
_gi = [s.identifier for s in ng_smooth_by_angle.interface.items_tree if s.item_type == 'SOCKET' and s.in_out == 'INPUT']
_m[_gi[1]] = 1.396  # 'Angle'
_m.use_pin_to_last = True
_m.show_group_selector = False
ob_cylinder_007.parent = ob_cylinder_008
ob_cylinder_007.matrix_parent_inverse = Matrix(((1.0, -0.0, 0.0, 0.07684), (-0.0, 1.0, -0.0, 0.0), (0.0, 0.0, 1.0, -0.0), (-0.0, 0.0, -0.0, 1.0)))
ob_cylinder_007.location = (0.6474, 0.0, 0.0)
ob_cylinder_007.rotation_euler = (-0.0, 1.571, 0.0)
_m = ob_cylinder_007.modifiers.new('Smooth by Angle', 'NODES')
_m.node_group = ng_smooth_by_angle
_gi = [s.identifier for s in ng_smooth_by_angle.interface.items_tree if s.item_type == 'SOCKET' and s.in_out == 'INPUT']
_m[_gi[1]] = 1.396  # 'Angle'
_m.use_pin_to_last = True
_m.show_group_selector = False
ob_cylinder_008.location = (-0.07684, 0.0, 0.0)
_m = ob_cylinder_008.modifiers.new('Smooth by Angle', 'NODES')
_m.node_group = ng_smooth_by_angle
_gi = [s.identifier for s in ng_smooth_by_angle.interface.items_tree if s.item_type == 'SOCKET' and s.in_out == 'INPUT']
_m[_gi[1]] = 1.396  # 'Angle'
_m.use_pin_to_last = True
_m.show_group_selector = False
ob_cylinder_009.location = (-0.8, 0.0, 0.0)

# ---- collection membership
col_collection.objects.link(ob_cylinder)
col_collection.objects.link(ob_cylinder_001)
col_collection.objects.link(ob_cylinder_002)
col_collection.objects.link(ob_cylinder_003)
col_collection.objects.link(ob_cylinder_004)
col_collection.objects.link(ob_cylinder_005)
col_collection.objects.link(ob_cylinder_006)
col_collection.objects.link(ob_cylinder_007)
col_collection.objects.link(ob_cylinder_008)
col_collection.objects.link(ob_cylinder_009)

# ---- scene / render settings (as saved in the file)
scene.frame_start = 0; scene.frame_end = 4; scene.frame_set(0)
scene.render.engine = 'BLENDER_EEVEE_NEXT'
scene.render.fps = 4
scene.render.bake_bias = 0.0
scene.render.bake_samples = 0
scene.eevee.fast_gi_thickness_far = 0.0
bpy.context.view_layer.update()

# ---- added for rendering (the .blend has no active camera and no usable light): camera, sun
cam_auto = bpy.data.cameras.new('AutoCamera')
cam_auto.lens = 50.0
cam_auto.sensor_width = 36.0
cam_auto.clip_end = 1000.0
ob_auto_camera = bpy.data.objects.new('AutoCamera', cam_auto)
scene.collection.objects.link(ob_auto_camera)
ob_auto_camera.location = (2.11155, -2.56386, 1.70924)
ob_auto_camera.rotation_euler = (1.09748, -7.21219e-08, 0.694738)
scene.camera = ob_auto_camera
light_auto_sun = bpy.data.lights.new('AutoSun', 'SUN')
light_auto_sun.energy = 3.0
light_auto_sun.angle = 0.0523599
ob_auto_sun = bpy.data.objects.new('AutoSun', light_auto_sun)
scene.collection.objects.link(ob_auto_sun)
ob_auto_sun.rotation_euler = (0.872665, 0.174533, 0.523599)
bpy.context.view_layer.update()
